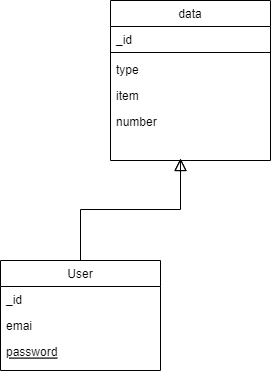

The diagram above was exported from draw.io. Its source (the exported page's mxGraphModel, read from the mxfile embedded in the PNG):
<mxGraphModel dx="880" dy="452" grid="1" gridSize="10" guides="1" tooltips="1" connect="1" arrows="1" fold="1" page="1" pageScale="1" pageWidth="827" pageHeight="1169" math="0" shadow="0">
  <root>
    <mxCell id="WIyWlLk6GJQsqaUBKTNV-0" />
    <mxCell id="WIyWlLk6GJQsqaUBKTNV-1" parent="WIyWlLk6GJQsqaUBKTNV-0" />
    <mxCell id="zkfFHV4jXpPFQw0GAbJ--6" value="User" style="swimlane;fontStyle=0;align=center;verticalAlign=top;childLayout=stackLayout;horizontal=1;startSize=26;horizontalStack=0;resizeParent=1;resizeLast=0;collapsible=1;marginBottom=0;rounded=0;shadow=0;strokeWidth=1;" parent="WIyWlLk6GJQsqaUBKTNV-1" vertex="1">
      <mxGeometry x="120" y="360" width="160" height="110" as="geometry">
        <mxRectangle x="130" y="380" width="160" height="26" as="alternateBounds" />
      </mxGeometry>
    </mxCell>
    <mxCell id="zkfFHV4jXpPFQw0GAbJ--7" value="_id" style="text;align=left;verticalAlign=top;spacingLeft=4;spacingRight=4;overflow=hidden;rotatable=0;points=[[0,0.5],[1,0.5]];portConstraint=eastwest;" parent="zkfFHV4jXpPFQw0GAbJ--6" vertex="1">
      <mxGeometry y="26" width="160" height="26" as="geometry" />
    </mxCell>
    <mxCell id="zkfFHV4jXpPFQw0GAbJ--8" value="emai" style="text;align=left;verticalAlign=top;spacingLeft=4;spacingRight=4;overflow=hidden;rotatable=0;points=[[0,0.5],[1,0.5]];portConstraint=eastwest;rounded=0;shadow=0;html=0;" parent="zkfFHV4jXpPFQw0GAbJ--6" vertex="1">
      <mxGeometry y="52" width="160" height="26" as="geometry" />
    </mxCell>
    <mxCell id="zkfFHV4jXpPFQw0GAbJ--10" value="password" style="text;align=left;verticalAlign=top;spacingLeft=4;spacingRight=4;overflow=hidden;rotatable=0;points=[[0,0.5],[1,0.5]];portConstraint=eastwest;fontStyle=4" parent="zkfFHV4jXpPFQw0GAbJ--6" vertex="1">
      <mxGeometry y="78" width="160" height="26" as="geometry" />
    </mxCell>
    <mxCell id="zkfFHV4jXpPFQw0GAbJ--12" value="" style="endArrow=block;endSize=10;endFill=0;shadow=0;strokeWidth=1;rounded=0;edgeStyle=elbowEdgeStyle;elbow=vertical;" parent="WIyWlLk6GJQsqaUBKTNV-1" source="zkfFHV4jXpPFQw0GAbJ--6" edge="1">
      <mxGeometry width="160" relative="1" as="geometry">
        <mxPoint x="200" y="203" as="sourcePoint" />
        <mxPoint x="300" y="258" as="targetPoint" />
      </mxGeometry>
    </mxCell>
    <mxCell id="zkfFHV4jXpPFQw0GAbJ--13" value="data" style="swimlane;fontStyle=0;align=center;verticalAlign=top;childLayout=stackLayout;horizontal=1;startSize=26;horizontalStack=0;resizeParent=1;resizeLast=0;collapsible=1;marginBottom=0;rounded=0;shadow=0;strokeWidth=1;" parent="WIyWlLk6GJQsqaUBKTNV-1" vertex="1">
      <mxGeometry x="230" y="100" width="160" height="160" as="geometry">
        <mxRectangle x="340" y="380" width="170" height="26" as="alternateBounds" />
      </mxGeometry>
    </mxCell>
    <mxCell id="zkfFHV4jXpPFQw0GAbJ--14" value="_id" style="text;align=left;verticalAlign=top;spacingLeft=4;spacingRight=4;overflow=hidden;rotatable=0;points=[[0,0.5],[1,0.5]];portConstraint=eastwest;" parent="zkfFHV4jXpPFQw0GAbJ--13" vertex="1">
      <mxGeometry y="26" width="160" height="22" as="geometry" />
    </mxCell>
    <mxCell id="zkfFHV4jXpPFQw0GAbJ--15" value="" style="line;html=1;strokeWidth=1;align=left;verticalAlign=middle;spacingTop=-1;spacingLeft=3;spacingRight=3;rotatable=0;labelPosition=right;points=[];portConstraint=eastwest;" parent="zkfFHV4jXpPFQw0GAbJ--13" vertex="1">
      <mxGeometry y="48" width="160" height="8" as="geometry" />
    </mxCell>
    <mxCell id="iw2WuD7uFcB89K-vjy1V-0" value="type" style="text;align=left;verticalAlign=top;spacingLeft=4;spacingRight=4;overflow=hidden;rotatable=0;points=[[0,0.5],[1,0.5]];portConstraint=eastwest;rounded=0;shadow=0;html=0;" parent="zkfFHV4jXpPFQw0GAbJ--13" vertex="1">
      <mxGeometry y="56" width="160" height="26" as="geometry" />
    </mxCell>
    <mxCell id="iw2WuD7uFcB89K-vjy1V-1" value="item" style="text;align=left;verticalAlign=top;spacingLeft=4;spacingRight=4;overflow=hidden;rotatable=0;points=[[0,0.5],[1,0.5]];portConstraint=eastwest;rounded=0;shadow=0;html=0;" parent="zkfFHV4jXpPFQw0GAbJ--13" vertex="1">
      <mxGeometry y="82" width="160" height="26" as="geometry" />
    </mxCell>
    <mxCell id="iw2WuD7uFcB89K-vjy1V-2" value="number" style="text;align=left;verticalAlign=top;spacingLeft=4;spacingRight=4;overflow=hidden;rotatable=0;points=[[0,0.5],[1,0.5]];portConstraint=eastwest;rounded=0;shadow=0;html=0;" parent="zkfFHV4jXpPFQw0GAbJ--13" vertex="1">
      <mxGeometry y="108" width="160" height="26" as="geometry" />
    </mxCell>
    <mxCell id="zkfFHV4jXpPFQw0GAbJ--16" value="" style="endArrow=block;endSize=10;endFill=0;shadow=0;strokeWidth=1;rounded=0;edgeStyle=elbowEdgeStyle;elbow=vertical;" parent="WIyWlLk6GJQsqaUBKTNV-1" source="zkfFHV4jXpPFQw0GAbJ--13" edge="1">
      <mxGeometry width="160" relative="1" as="geometry">
        <mxPoint x="210" y="373" as="sourcePoint" />
        <mxPoint x="300" y="258" as="targetPoint" />
      </mxGeometry>
    </mxCell>
  </root>
</mxGraphModel>